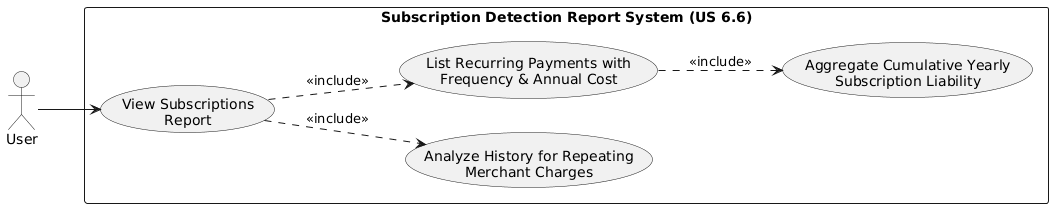

The diagram above was rendered by PlantUML. Its source (embedded in the PNG):
@startuml
left to right direction

actor "User" as U

rectangle "Subscription Detection Report System (US 6.6)" {
  usecase "View Subscriptions\nReport" as UC1
  usecase "Analyze History for Repeating\nMerchant Charges" as UC2
  usecase "List Recurring Payments with\nFrequency & Annual Cost" as UC3
  usecase "Aggregate Cumulative Yearly\nSubscription Liability" as UC4
}

U --> UC1
UC1 ..> UC2 : <<include>>
UC1 ..> UC3 : <<include>>
UC3 ..> UC4 : <<include>>
@enduml